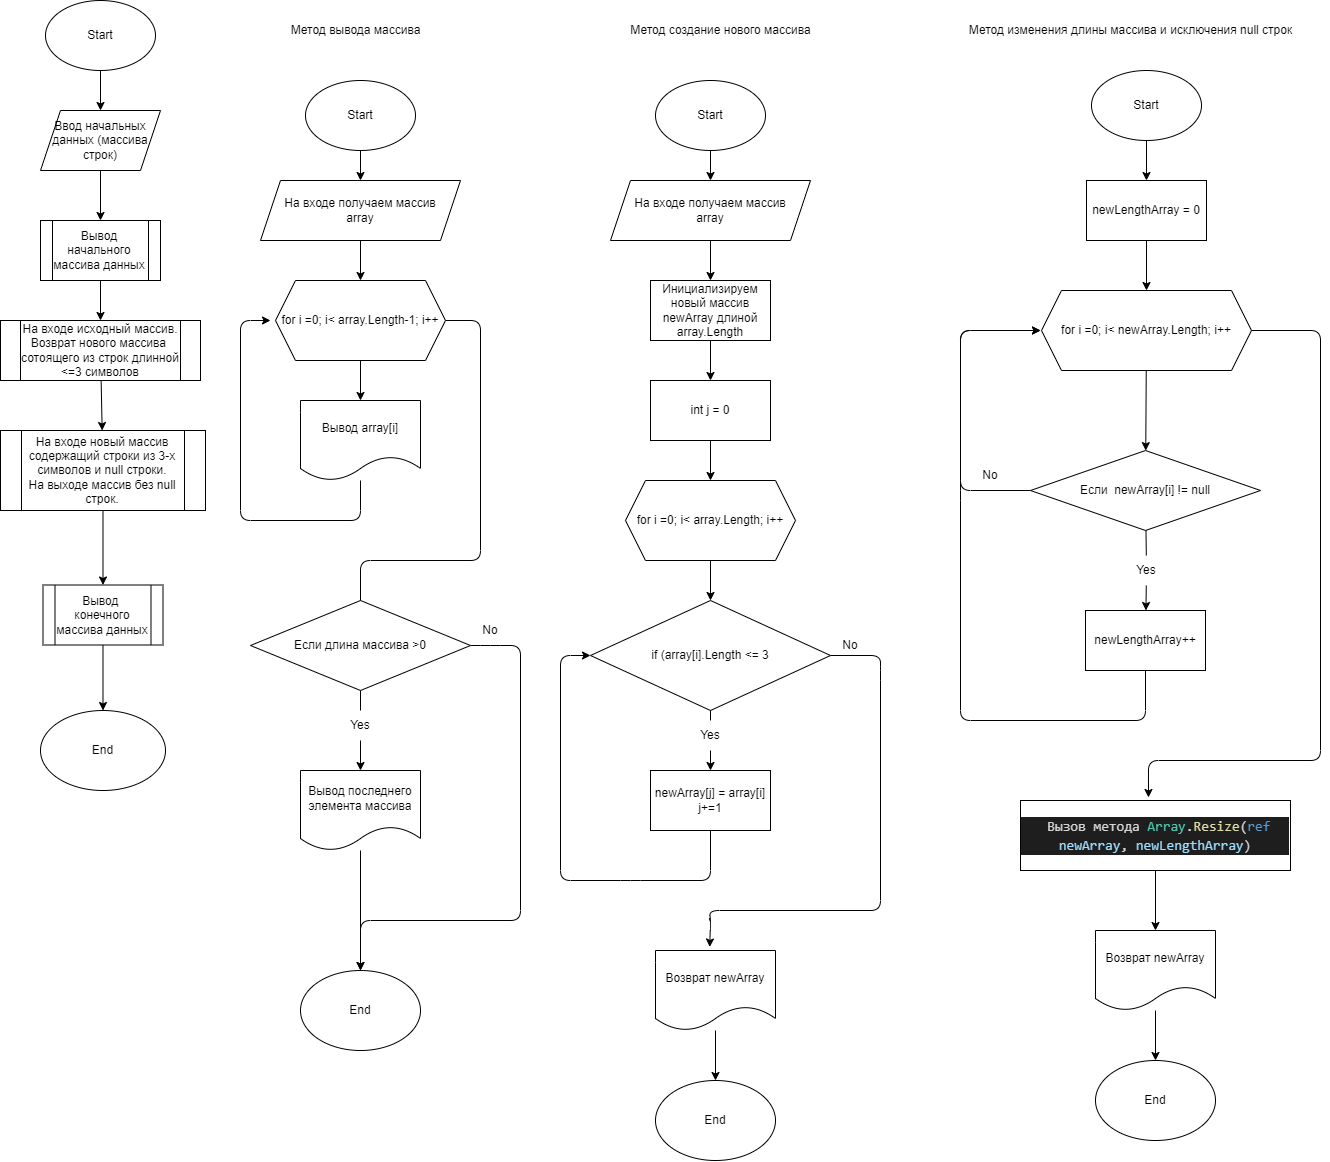

The diagram above was exported from draw.io. Its source (the exported page's mxGraphModel, read from the mxfile embedded in the PNG):
<mxGraphModel dx="1574" dy="580" grid="1" gridSize="10" guides="1" tooltips="1" connect="1" arrows="1" fold="1" page="1" pageScale="1" pageWidth="827" pageHeight="1169" math="0" shadow="0">
  <root>
    <mxCell id="0" />
    <mxCell id="1" parent="0" />
    <mxCell id="4" value="" style="edgeStyle=none;html=1;" parent="1" source="2" target="3" edge="1">
      <mxGeometry relative="1" as="geometry" />
    </mxCell>
    <mxCell id="2" value="Start" style="ellipse;whiteSpace=wrap;html=1;" parent="1" vertex="1">
      <mxGeometry x="85" width="110" height="70" as="geometry" />
    </mxCell>
    <mxCell id="7" value="" style="edgeStyle=none;html=1;" parent="1" source="3" edge="1">
      <mxGeometry relative="1" as="geometry">
        <mxPoint x="140" y="220" as="targetPoint" />
      </mxGeometry>
    </mxCell>
    <mxCell id="3" value="Ввод начальных данных (массива строк)" style="shape=parallelogram;perimeter=parallelogramPerimeter;whiteSpace=wrap;html=1;fixedSize=1;" parent="1" vertex="1">
      <mxGeometry x="80" y="110" width="120" height="60" as="geometry" />
    </mxCell>
    <mxCell id="29" value="" style="edgeStyle=none;html=1;" parent="1" source="13" target="28" edge="1">
      <mxGeometry relative="1" as="geometry" />
    </mxCell>
    <mxCell id="32" style="edgeStyle=none;html=1;" parent="1" source="13" edge="1">
      <mxGeometry relative="1" as="geometry">
        <mxPoint x="400" y="610" as="targetPoint" />
        <Array as="points">
          <mxPoint x="520" y="320" />
          <mxPoint x="520" y="560" />
          <mxPoint x="400" y="560" />
        </Array>
      </mxGeometry>
    </mxCell>
    <mxCell id="13" value="for i =0; i&amp;lt; array.Length-1; i++" style="shape=hexagon;perimeter=hexagonPerimeter2;whiteSpace=wrap;html=1;fixedSize=1;" parent="1" vertex="1">
      <mxGeometry x="315" y="280" width="170" height="80" as="geometry" />
    </mxCell>
    <mxCell id="16" value="" style="edgeStyle=none;html=1;" parent="1" source="14" target="15" edge="1">
      <mxGeometry relative="1" as="geometry" />
    </mxCell>
    <mxCell id="14" value="Вывод начального массива данных" style="shape=process;whiteSpace=wrap;html=1;backgroundOutline=1;" parent="1" vertex="1">
      <mxGeometry x="80" y="220" width="120" height="60" as="geometry" />
    </mxCell>
    <mxCell id="68" value="" style="edgeStyle=none;html=1;" edge="1" parent="1" source="15" target="67">
      <mxGeometry relative="1" as="geometry" />
    </mxCell>
    <mxCell id="15" value="На входе исходный массив. Возврат нового массива&amp;nbsp; сотоящего из строк длинной &amp;lt;=3 символов" style="shape=process;whiteSpace=wrap;html=1;backgroundOutline=1;" parent="1" vertex="1">
      <mxGeometry x="40" y="320" width="200" height="60" as="geometry" />
    </mxCell>
    <mxCell id="21" value="" style="edgeStyle=none;html=1;" parent="1" source="18" target="20" edge="1">
      <mxGeometry relative="1" as="geometry" />
    </mxCell>
    <mxCell id="18" value="Вывод&amp;nbsp; конечного массива данных" style="shape=process;whiteSpace=wrap;html=1;backgroundOutline=1;" parent="1" vertex="1">
      <mxGeometry x="82.5" y="584.5" width="120" height="60" as="geometry" />
    </mxCell>
    <mxCell id="20" value="End" style="ellipse;whiteSpace=wrap;html=1;" parent="1" vertex="1">
      <mxGeometry x="80" y="710" width="125" height="80" as="geometry" />
    </mxCell>
    <mxCell id="23" value="Метод вывода массива" style="text;html=1;align=center;verticalAlign=middle;resizable=0;points=[];autosize=1;strokeColor=none;fillColor=none;" parent="1" vertex="1">
      <mxGeometry x="320" y="20" width="150" height="20" as="geometry" />
    </mxCell>
    <mxCell id="26" value="" style="edgeStyle=none;html=1;" parent="1" source="24" target="25" edge="1">
      <mxGeometry relative="1" as="geometry" />
    </mxCell>
    <mxCell id="24" value="Start" style="ellipse;whiteSpace=wrap;html=1;" parent="1" vertex="1">
      <mxGeometry x="345" y="80" width="110" height="70" as="geometry" />
    </mxCell>
    <mxCell id="27" value="" style="edgeStyle=none;html=1;" parent="1" source="25" target="13" edge="1">
      <mxGeometry relative="1" as="geometry" />
    </mxCell>
    <mxCell id="25" value="На входе получаем массив&lt;br&gt;array" style="shape=parallelogram;perimeter=parallelogramPerimeter;whiteSpace=wrap;html=1;fixedSize=1;" parent="1" vertex="1">
      <mxGeometry x="300" y="180" width="200" height="60" as="geometry" />
    </mxCell>
    <mxCell id="30" style="edgeStyle=none;html=1;" parent="1" source="28" edge="1">
      <mxGeometry relative="1" as="geometry">
        <mxPoint x="310" y="320" as="targetPoint" />
        <Array as="points">
          <mxPoint x="400" y="520" />
          <mxPoint x="280" y="520" />
          <mxPoint x="280" y="320" />
        </Array>
      </mxGeometry>
    </mxCell>
    <mxCell id="28" value="Вывод array[i]" style="shape=document;whiteSpace=wrap;html=1;boundedLbl=1;" parent="1" vertex="1">
      <mxGeometry x="340" y="400" width="120" height="80" as="geometry" />
    </mxCell>
    <mxCell id="31" value="End" style="ellipse;whiteSpace=wrap;html=1;" parent="1" vertex="1">
      <mxGeometry x="340" y="970" width="120" height="80" as="geometry" />
    </mxCell>
    <mxCell id="33" value="Метод создание нового массива" style="text;html=1;align=center;verticalAlign=middle;resizable=0;points=[];autosize=1;strokeColor=none;fillColor=none;" parent="1" vertex="1">
      <mxGeometry x="660" y="20" width="200" height="20" as="geometry" />
    </mxCell>
    <mxCell id="36" value="" style="edgeStyle=none;html=1;" parent="1" source="34" target="35" edge="1">
      <mxGeometry relative="1" as="geometry" />
    </mxCell>
    <mxCell id="34" value="Start" style="ellipse;whiteSpace=wrap;html=1;" parent="1" vertex="1">
      <mxGeometry x="695" y="80" width="110" height="70" as="geometry" />
    </mxCell>
    <mxCell id="38" value="" style="edgeStyle=none;html=1;" parent="1" source="35" target="37" edge="1">
      <mxGeometry relative="1" as="geometry" />
    </mxCell>
    <mxCell id="35" value="На входе получаем массив&lt;br&gt;array" style="shape=parallelogram;perimeter=parallelogramPerimeter;whiteSpace=wrap;html=1;fixedSize=1;" parent="1" vertex="1">
      <mxGeometry x="650" y="180" width="200" height="60" as="geometry" />
    </mxCell>
    <mxCell id="46" value="" style="edgeStyle=none;html=1;" parent="1" source="37" target="45" edge="1">
      <mxGeometry relative="1" as="geometry" />
    </mxCell>
    <mxCell id="37" value="Инициализируем новый массив newArray длиной array.Length" style="whiteSpace=wrap;html=1;" parent="1" vertex="1">
      <mxGeometry x="690" y="280" width="120" height="60" as="geometry" />
    </mxCell>
    <mxCell id="42" value="" style="edgeStyle=none;html=1;" parent="1" source="39" target="41" edge="1">
      <mxGeometry relative="1" as="geometry" />
    </mxCell>
    <mxCell id="39" value="for i =0; i&amp;lt; array.Length; i++" style="shape=hexagon;perimeter=hexagonPerimeter2;whiteSpace=wrap;html=1;fixedSize=1;" parent="1" vertex="1">
      <mxGeometry x="665" y="480" width="170" height="80" as="geometry" />
    </mxCell>
    <mxCell id="44" value="" style="edgeStyle=none;html=1;startArrow=none;" parent="1" source="48" target="43" edge="1">
      <mxGeometry relative="1" as="geometry" />
    </mxCell>
    <mxCell id="52" style="edgeStyle=none;html=1;entryX=0.452;entryY=-0.044;entryDx=0;entryDy=0;entryPerimeter=0;" parent="1" source="41" target="51" edge="1">
      <mxGeometry relative="1" as="geometry">
        <mxPoint x="740" y="910" as="targetPoint" />
        <Array as="points">
          <mxPoint x="920" y="655" />
          <mxPoint x="920" y="670" />
          <mxPoint x="920" y="910" />
          <mxPoint x="749" y="910" />
          <mxPoint x="750" y="920" />
        </Array>
      </mxGeometry>
    </mxCell>
    <mxCell id="41" value="if (array[i].Length &amp;lt;= 3" style="rhombus;whiteSpace=wrap;html=1;" parent="1" vertex="1">
      <mxGeometry x="630" y="600" width="240" height="110" as="geometry" />
    </mxCell>
    <mxCell id="50" style="edgeStyle=none;html=1;entryX=0;entryY=0.5;entryDx=0;entryDy=0;" parent="1" source="43" target="41" edge="1">
      <mxGeometry relative="1" as="geometry">
        <Array as="points">
          <mxPoint x="750" y="880" />
          <mxPoint x="670" y="880" />
          <mxPoint x="600" y="880" />
          <mxPoint x="600" y="655" />
        </Array>
      </mxGeometry>
    </mxCell>
    <mxCell id="43" value="newArray[j] = array[i]&lt;br&gt;j+=1" style="whiteSpace=wrap;html=1;" parent="1" vertex="1">
      <mxGeometry x="690" y="770" width="120" height="60" as="geometry" />
    </mxCell>
    <mxCell id="47" value="" style="edgeStyle=none;html=1;" parent="1" source="45" target="39" edge="1">
      <mxGeometry relative="1" as="geometry" />
    </mxCell>
    <mxCell id="45" value="int j = 0" style="whiteSpace=wrap;html=1;" parent="1" vertex="1">
      <mxGeometry x="690" y="380" width="120" height="60" as="geometry" />
    </mxCell>
    <mxCell id="48" value="Yes" style="text;html=1;strokeColor=none;fillColor=none;align=center;verticalAlign=middle;whiteSpace=wrap;rounded=0;" parent="1" vertex="1">
      <mxGeometry x="720" y="720" width="60" height="30" as="geometry" />
    </mxCell>
    <mxCell id="49" value="" style="edgeStyle=none;html=1;endArrow=none;" parent="1" source="41" target="48" edge="1">
      <mxGeometry relative="1" as="geometry">
        <mxPoint x="750" y="710" as="sourcePoint" />
        <mxPoint x="750" y="770" as="targetPoint" />
      </mxGeometry>
    </mxCell>
    <mxCell id="66" value="" style="edgeStyle=none;html=1;" edge="1" parent="1" source="51" target="65">
      <mxGeometry relative="1" as="geometry" />
    </mxCell>
    <mxCell id="51" value="Возврат newArray" style="shape=document;whiteSpace=wrap;html=1;boundedLbl=1;" parent="1" vertex="1">
      <mxGeometry x="695" y="950" width="120" height="80" as="geometry" />
    </mxCell>
    <mxCell id="53" value="No" style="text;html=1;strokeColor=none;fillColor=none;align=center;verticalAlign=middle;whiteSpace=wrap;rounded=0;" parent="1" vertex="1">
      <mxGeometry x="860" y="630" width="60" height="30" as="geometry" />
    </mxCell>
    <mxCell id="58" value="" style="edgeStyle=none;html=1;startArrow=none;" edge="1" parent="1" source="59" target="57">
      <mxGeometry relative="1" as="geometry" />
    </mxCell>
    <mxCell id="61" style="edgeStyle=none;html=1;" edge="1" parent="1" source="54">
      <mxGeometry relative="1" as="geometry">
        <mxPoint x="400" y="970" as="targetPoint" />
        <Array as="points">
          <mxPoint x="530" y="645" />
          <mxPoint x="560" y="645" />
          <mxPoint x="560" y="920" />
          <mxPoint x="400" y="920" />
        </Array>
      </mxGeometry>
    </mxCell>
    <mxCell id="54" value="Если длина массива &amp;gt;0" style="rhombus;whiteSpace=wrap;html=1;" vertex="1" parent="1">
      <mxGeometry x="290" y="600" width="220" height="90" as="geometry" />
    </mxCell>
    <mxCell id="62" style="edgeStyle=none;html=1;entryX=0.5;entryY=0;entryDx=0;entryDy=0;" edge="1" parent="1" source="57" target="31">
      <mxGeometry relative="1" as="geometry">
        <Array as="points">
          <mxPoint x="400" y="940" />
        </Array>
      </mxGeometry>
    </mxCell>
    <mxCell id="57" value="Вывод последнего элемента массива" style="shape=document;whiteSpace=wrap;html=1;boundedLbl=1;" vertex="1" parent="1">
      <mxGeometry x="340" y="770" width="120" height="80" as="geometry" />
    </mxCell>
    <mxCell id="59" value="Yes" style="text;html=1;strokeColor=none;fillColor=none;align=center;verticalAlign=middle;whiteSpace=wrap;rounded=0;" vertex="1" parent="1">
      <mxGeometry x="370" y="710" width="60" height="30" as="geometry" />
    </mxCell>
    <mxCell id="60" value="" style="edgeStyle=none;html=1;endArrow=none;" edge="1" parent="1" source="54" target="59">
      <mxGeometry relative="1" as="geometry">
        <mxPoint x="400" y="690" as="sourcePoint" />
        <mxPoint x="400" y="770" as="targetPoint" />
      </mxGeometry>
    </mxCell>
    <mxCell id="63" value="No" style="text;html=1;strokeColor=none;fillColor=none;align=center;verticalAlign=middle;whiteSpace=wrap;rounded=0;" vertex="1" parent="1">
      <mxGeometry x="500" y="610" width="60" height="40" as="geometry" />
    </mxCell>
    <mxCell id="65" value="End" style="ellipse;whiteSpace=wrap;html=1;" vertex="1" parent="1">
      <mxGeometry x="695" y="1080" width="120" height="80" as="geometry" />
    </mxCell>
    <mxCell id="69" value="" style="edgeStyle=none;html=1;" edge="1" parent="1" source="67" target="18">
      <mxGeometry relative="1" as="geometry" />
    </mxCell>
    <mxCell id="67" value="На входе новый массив содержащий строки из 3-х символов и null строки.&lt;br&gt;На выходе массив без null строк.&lt;br&gt;" style="shape=process;whiteSpace=wrap;html=1;backgroundOutline=1;" vertex="1" parent="1">
      <mxGeometry x="40" y="430" width="205" height="80" as="geometry" />
    </mxCell>
    <mxCell id="70" value="Метод изменения длины массива и исключения null строк" style="text;html=1;align=center;verticalAlign=middle;resizable=0;points=[];autosize=1;strokeColor=none;fillColor=none;" vertex="1" parent="1">
      <mxGeometry x="1000" y="20" width="340" height="20" as="geometry" />
    </mxCell>
    <mxCell id="74" value="" style="edgeStyle=none;html=1;" edge="1" parent="1" source="71" target="73">
      <mxGeometry relative="1" as="geometry" />
    </mxCell>
    <mxCell id="71" value="Start" style="ellipse;whiteSpace=wrap;html=1;" vertex="1" parent="1">
      <mxGeometry x="1131" y="70" width="110" height="70" as="geometry" />
    </mxCell>
    <mxCell id="77" value="" style="edgeStyle=none;html=1;" edge="1" parent="1" source="73" target="76">
      <mxGeometry relative="1" as="geometry" />
    </mxCell>
    <mxCell id="73" value="newLengthArray = 0" style="whiteSpace=wrap;html=1;" vertex="1" parent="1">
      <mxGeometry x="1126" y="180" width="120" height="60" as="geometry" />
    </mxCell>
    <mxCell id="79" value="" style="edgeStyle=none;html=1;" edge="1" parent="1" source="76" target="78">
      <mxGeometry relative="1" as="geometry" />
    </mxCell>
    <mxCell id="89" style="edgeStyle=none;html=1;entryX=0.474;entryY=-0.043;entryDx=0;entryDy=0;entryPerimeter=0;" edge="1" parent="1" source="76" target="90">
      <mxGeometry relative="1" as="geometry">
        <mxPoint x="1186" y="760" as="targetPoint" />
        <Array as="points">
          <mxPoint x="1360" y="330" />
          <mxPoint x="1360" y="760" />
          <mxPoint x="1188" y="760" />
        </Array>
      </mxGeometry>
    </mxCell>
    <mxCell id="76" value="for i =0; i&amp;lt; newArray.Length; i++" style="shape=hexagon;perimeter=hexagonPerimeter2;whiteSpace=wrap;html=1;fixedSize=1;" vertex="1" parent="1">
      <mxGeometry x="1081" y="290" width="210" height="80" as="geometry" />
    </mxCell>
    <mxCell id="81" value="" style="edgeStyle=none;html=1;startArrow=none;" edge="1" parent="1" source="84" target="80">
      <mxGeometry relative="1" as="geometry" />
    </mxCell>
    <mxCell id="86" style="edgeStyle=none;html=1;" edge="1" parent="1" source="78">
      <mxGeometry relative="1" as="geometry">
        <mxPoint x="1080" y="330" as="targetPoint" />
        <Array as="points">
          <mxPoint x="1000" y="490" />
          <mxPoint x="1000" y="330" />
        </Array>
      </mxGeometry>
    </mxCell>
    <mxCell id="78" value="Если&amp;nbsp; newArray[i] != null" style="rhombus;whiteSpace=wrap;html=1;" vertex="1" parent="1">
      <mxGeometry x="1070" y="450" width="230" height="80" as="geometry" />
    </mxCell>
    <mxCell id="82" style="edgeStyle=none;html=1;" edge="1" parent="1" source="80">
      <mxGeometry relative="1" as="geometry">
        <mxPoint x="1080" y="330" as="targetPoint" />
        <Array as="points">
          <mxPoint x="1185" y="720" />
          <mxPoint x="1000" y="720" />
          <mxPoint x="1000" y="490" />
          <mxPoint x="1000" y="330" />
        </Array>
      </mxGeometry>
    </mxCell>
    <mxCell id="80" value="newLengthArray++" style="whiteSpace=wrap;html=1;" vertex="1" parent="1">
      <mxGeometry x="1125" y="610" width="120" height="60" as="geometry" />
    </mxCell>
    <mxCell id="84" value="Yes" style="text;html=1;strokeColor=none;fillColor=none;align=center;verticalAlign=middle;whiteSpace=wrap;rounded=0;" vertex="1" parent="1">
      <mxGeometry x="1156" y="555" width="60" height="30" as="geometry" />
    </mxCell>
    <mxCell id="85" value="" style="edgeStyle=none;html=1;endArrow=none;" edge="1" parent="1" source="78" target="84">
      <mxGeometry relative="1" as="geometry">
        <mxPoint x="1185" y="530" as="sourcePoint" />
        <mxPoint x="1185" y="610" as="targetPoint" />
      </mxGeometry>
    </mxCell>
    <mxCell id="87" value="No" style="text;html=1;strokeColor=none;fillColor=none;align=center;verticalAlign=middle;whiteSpace=wrap;rounded=0;" vertex="1" parent="1">
      <mxGeometry x="1000" y="460" width="60" height="30" as="geometry" />
    </mxCell>
    <mxCell id="92" value="" style="edgeStyle=none;html=1;" edge="1" parent="1" source="90" target="91">
      <mxGeometry relative="1" as="geometry" />
    </mxCell>
    <mxCell id="90" value="&lt;div style=&quot;color: rgb(212 , 212 , 212) ; background-color: rgb(30 , 30 , 30) ; font-family: &amp;#34;consolas&amp;#34; , &amp;#34;courier new&amp;#34; , monospace ; font-size: 14px ; line-height: 19px&quot;&gt;&amp;nbsp;Вызов метода&amp;nbsp;&lt;span style=&quot;color: #4ec9b0&quot;&gt;Array&lt;/span&gt;.&lt;span style=&quot;color: #dcdcaa&quot;&gt;Resize&lt;/span&gt;(&lt;span style=&quot;color: #569cd6&quot;&gt;ref&lt;/span&gt; &lt;span style=&quot;color: #9cdcfe&quot;&gt;newArray&lt;/span&gt;, &lt;span style=&quot;color: #9cdcfe&quot;&gt;newLengthArray&lt;/span&gt;)&lt;/div&gt;" style="whiteSpace=wrap;html=1;" vertex="1" parent="1">
      <mxGeometry x="1060" y="800" width="270" height="70" as="geometry" />
    </mxCell>
    <mxCell id="95" value="" style="edgeStyle=none;html=1;" edge="1" parent="1" source="91" target="94">
      <mxGeometry relative="1" as="geometry" />
    </mxCell>
    <mxCell id="91" value="Возврат newArray" style="shape=document;whiteSpace=wrap;html=1;boundedLbl=1;" vertex="1" parent="1">
      <mxGeometry x="1135" y="930" width="120" height="80" as="geometry" />
    </mxCell>
    <mxCell id="94" value="End" style="ellipse;whiteSpace=wrap;html=1;" vertex="1" parent="1">
      <mxGeometry x="1135" y="1060" width="120" height="80" as="geometry" />
    </mxCell>
  </root>
</mxGraphModel>